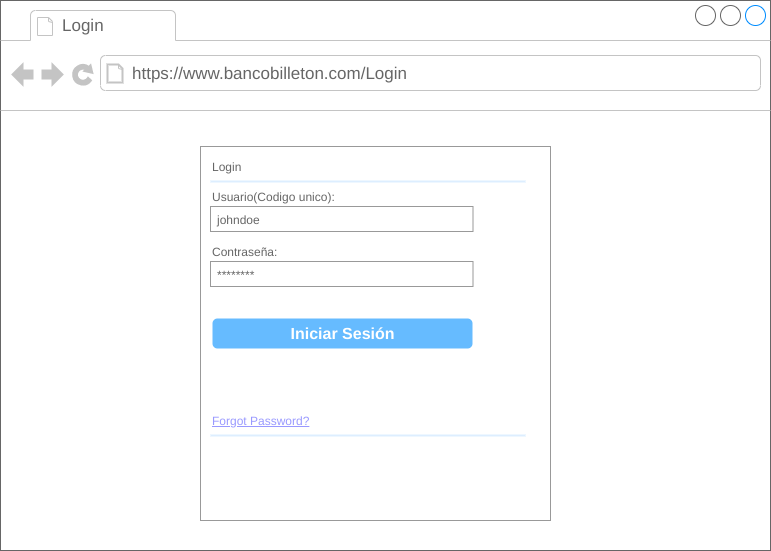

The diagram above was exported from draw.io. Its source (the exported page's mxGraphModel, read from the mxfile embedded in the PNG):
<mxGraphModel dx="1102" dy="426" grid="1" gridSize="10" guides="1" tooltips="1" connect="1" arrows="1" fold="1" page="1" pageScale="1" pageWidth="827" pageHeight="1169" math="0" shadow="0">
  <root>
    <mxCell id="jJeI2g7Fw6HnvkZlWsMu-0" />
    <mxCell id="jJeI2g7Fw6HnvkZlWsMu-1" parent="jJeI2g7Fw6HnvkZlWsMu-0" />
    <mxCell id="5cWOCjf7rFJzx68vx4Ty-0" value="" style="strokeWidth=1;shadow=0;dashed=0;align=center;html=1;shape=mxgraph.mockup.containers.browserWindow;rSize=0;strokeColor=#666666;strokeColor2=#008cff;strokeColor3=#c4c4c4;mainText=,;recursiveResize=0;" parent="jJeI2g7Fw6HnvkZlWsMu-1" vertex="1">
      <mxGeometry x="28" y="34" width="770" height="550" as="geometry" />
    </mxCell>
    <mxCell id="5cWOCjf7rFJzx68vx4Ty-1" value="Login" style="strokeWidth=1;shadow=0;dashed=0;align=center;html=1;shape=mxgraph.mockup.containers.anchor;fontSize=17;fontColor=#666666;align=left;" parent="5cWOCjf7rFJzx68vx4Ty-0" vertex="1">
      <mxGeometry x="60" y="12" width="110" height="26" as="geometry" />
    </mxCell>
    <mxCell id="5cWOCjf7rFJzx68vx4Ty-2" value="https://www.bancobilleton.com/Login" style="strokeWidth=1;shadow=0;dashed=0;align=center;html=1;shape=mxgraph.mockup.containers.anchor;rSize=0;fontSize=17;fontColor=#666666;align=left;" parent="5cWOCjf7rFJzx68vx4Ty-0" vertex="1">
      <mxGeometry x="130" y="60" width="250" height="26" as="geometry" />
    </mxCell>
    <mxCell id="5cWOCjf7rFJzx68vx4Ty-6" value="" style="strokeWidth=1;shadow=0;dashed=0;align=center;html=1;shape=mxgraph.mockup.forms.rrect;rSize=0;strokeColor=#999999;fillColor=#ffffff;" parent="5cWOCjf7rFJzx68vx4Ty-0" vertex="1">
      <mxGeometry x="200" y="146" width="350" height="374" as="geometry" />
    </mxCell>
    <mxCell id="5cWOCjf7rFJzx68vx4Ty-7" value="Login" style="strokeWidth=1;shadow=0;dashed=0;align=center;html=1;shape=mxgraph.mockup.forms.anchor;fontSize=12;fontColor=#666666;align=left;resizeWidth=1;spacingLeft=0;" parent="5cWOCjf7rFJzx68vx4Ty-6" vertex="1">
      <mxGeometry width="175" height="20" relative="1" as="geometry">
        <mxPoint x="10" y="10" as="offset" />
      </mxGeometry>
    </mxCell>
    <mxCell id="5cWOCjf7rFJzx68vx4Ty-8" value="" style="shape=line;strokeColor=#ddeeff;strokeWidth=2;html=1;resizeWidth=1;" parent="5cWOCjf7rFJzx68vx4Ty-6" vertex="1">
      <mxGeometry width="314.99999999999994" height="10" relative="1" as="geometry">
        <mxPoint x="10" y="30" as="offset" />
      </mxGeometry>
    </mxCell>
    <mxCell id="5cWOCjf7rFJzx68vx4Ty-9" value="Usuario(Codigo unico):" style="strokeWidth=1;shadow=0;dashed=0;align=center;html=1;shape=mxgraph.mockup.forms.anchor;fontSize=12;fontColor=#666666;align=left;resizeWidth=1;spacingLeft=0;" parent="5cWOCjf7rFJzx68vx4Ty-6" vertex="1">
      <mxGeometry width="175" height="20" relative="1" as="geometry">
        <mxPoint x="10" y="40" as="offset" />
      </mxGeometry>
    </mxCell>
    <mxCell id="5cWOCjf7rFJzx68vx4Ty-10" value="johndoe" style="strokeWidth=1;shadow=0;dashed=0;align=center;html=1;shape=mxgraph.mockup.forms.rrect;rSize=0;strokeColor=#999999;fontColor=#666666;align=left;spacingLeft=5;resizeWidth=1;" parent="5cWOCjf7rFJzx68vx4Ty-6" vertex="1">
      <mxGeometry width="262.5" height="25" relative="1" as="geometry">
        <mxPoint x="10" y="60" as="offset" />
      </mxGeometry>
    </mxCell>
    <mxCell id="5cWOCjf7rFJzx68vx4Ty-11" value="Contraseña:" style="strokeWidth=1;shadow=0;dashed=0;align=center;html=1;shape=mxgraph.mockup.forms.anchor;fontSize=12;fontColor=#666666;align=left;resizeWidth=1;spacingLeft=0;" parent="5cWOCjf7rFJzx68vx4Ty-6" vertex="1">
      <mxGeometry width="175" height="20" relative="1" as="geometry">
        <mxPoint x="10" y="95" as="offset" />
      </mxGeometry>
    </mxCell>
    <mxCell id="5cWOCjf7rFJzx68vx4Ty-12" value="********" style="strokeWidth=1;shadow=0;dashed=0;align=center;html=1;shape=mxgraph.mockup.forms.rrect;rSize=0;strokeColor=#999999;fontColor=#666666;align=left;spacingLeft=5;resizeWidth=1;" parent="5cWOCjf7rFJzx68vx4Ty-6" vertex="1">
      <mxGeometry width="262.5" height="25" relative="1" as="geometry">
        <mxPoint x="10" y="115" as="offset" />
      </mxGeometry>
    </mxCell>
    <mxCell id="5cWOCjf7rFJzx68vx4Ty-13" value="Iniciar Sesión" style="strokeWidth=1;shadow=0;dashed=0;align=center;html=1;shape=mxgraph.mockup.forms.rrect;rSize=5;strokeColor=none;fontColor=#ffffff;fillColor=#66bbff;fontSize=16;fontStyle=1;" parent="5cWOCjf7rFJzx68vx4Ty-6" vertex="1">
      <mxGeometry y="1" width="260" height="30" relative="1" as="geometry">
        <mxPoint x="12" y="-202" as="offset" />
      </mxGeometry>
    </mxCell>
    <mxCell id="5cWOCjf7rFJzx68vx4Ty-14" value="Forgot Password?" style="strokeWidth=1;shadow=0;dashed=0;align=center;html=1;shape=mxgraph.mockup.forms.anchor;fontSize=12;fontColor=#9999ff;align=left;spacingLeft=0;fontStyle=4;resizeWidth=1;" parent="5cWOCjf7rFJzx68vx4Ty-6" vertex="1">
      <mxGeometry y="1" width="262.5" height="20" relative="1" as="geometry">
        <mxPoint x="10" y="-110" as="offset" />
      </mxGeometry>
    </mxCell>
    <mxCell id="5cWOCjf7rFJzx68vx4Ty-15" value="" style="shape=line;strokeColor=#ddeeff;strokeWidth=2;html=1;resizeWidth=1;" parent="5cWOCjf7rFJzx68vx4Ty-6" vertex="1">
      <mxGeometry y="1" width="314.99999999999994" height="10" relative="1" as="geometry">
        <mxPoint x="10" y="-90" as="offset" />
      </mxGeometry>
    </mxCell>
  </root>
</mxGraphModel>